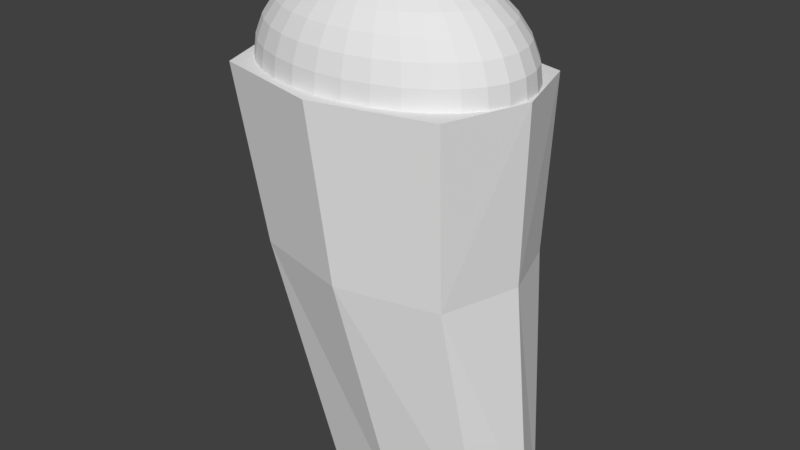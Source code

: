 # Source: 14_legR_1.blend  (saved by Blender 2.79.0; exported with 4.5.12 LTS)
import bpy
from mathutils import Matrix  # noqa: F401  (used for matrix-valued properties, if any)

bpy.ops.wm.read_factory_settings(use_empty=True)
scene = bpy.context.scene
scene.name = 'Scene'

# ---- collections
col_collection_1 = bpy.data.collections.new('Collection 1'); scene.collection.children.link(col_collection_1)

# ---- world
world_world = bpy.data.worlds.new('World'); scene.world = world_world
world_world.color = (0.05088, 0.05088, 0.05088)
world_world.use_sun_shadow = False
world_world.sun_shadow_jitter_overblur = 0.0
world_world.cycles.sampling_method = 'MANUAL'

# ---- meshes
me_003 = bpy.data.meshes.new('球.003')
me_003.from_pydata([(4.768e-07, 0.9994, 0.006148), (4.768e-07, 0.9808, 0.1951), (0.1913, 0.9619, 0.1951), (0.195, 0.9802, 0.006148), (-0.195, 0.9802, 0.006148), (-0.1913, 0.9619, 0.1951), (4.768e-07, 0.9239, 0.3827), (0.1802, 0.9061, 0.3827), (0.3753, 0.9061, 0.1951), (0.3825, 0.9233, 0.006148), (-0.3825, 0.9233, 0.006148), (-0.3753, 0.9061, 0.1951), (-0.1802, 0.9061, 0.3827), (4.768e-07, 0.8315, 0.5556), (0.1622, 0.8155, 0.5556), (0.3536, 0.8536, 0.3827), (0.5449, 0.8155, 0.1951), (0.5552, 0.831, 0.006148), (-0.5552, 0.831, 0.006148), (-0.5449, 0.8155, 0.1951), (-0.3536, 0.8536, 0.3827), (-0.1622, 0.8155, 0.5556), (4.768e-07, 0.7071, 0.7071), (0.1379, 0.6935, 0.7071), (0.3182, 0.7682, 0.5556), (0.5133, 0.7682, 0.3827), (0.6935, 0.6935, 0.1951), (0.7067, 0.7067, 0.006148), (-0.7067, 0.7067, 0.006148), (-0.6935, 0.6935, 0.1951), (-0.5133, 0.7682, 0.3827), (-0.3182, 0.7682, 0.5556), (-0.1379, 0.6935, 0.7071), (4.768e-07, 0.5556, 0.8315), (0.1084, 0.5449, 0.8315), (0.2706, 0.6533, 0.7071), (0.4619, 0.6913, 0.5556), (0.6533, 0.6533, 0.3827), (0.8155, 0.5449, 0.1951), (0.831, 0.5552, 0.006148), (-0.831, 0.5552, 0.006148), (-0.8155, 0.5449, 0.1951), (-0.6533, 0.6533, 0.3827), (-0.4619, 0.6913, 0.5556), (-0.2706, 0.6533, 0.7071), (-0.1084, 0.5449, 0.8315), (4.768e-07, 0.3827, 0.9239), (0.07466, 0.3753, 0.9239), (0.2126, 0.5133, 0.8315), (0.3928, 0.5879, 0.7071), (0.5879, 0.5879, 0.5556), (0.7682, 0.5133, 0.3827), (0.9061, 0.3753, 0.1951), (0.9233, 0.3825, 0.006148), (-0.9233, 0.3825, 0.006148), (-0.9061, 0.3753, 0.1951), (-0.7682, 0.5133, 0.3827), (-0.5879, 0.5879, 0.5556), (-0.3928, 0.5879, 0.7071), (-0.2126, 0.5133, 0.8315), (-0.07466, 0.3753, 0.9239), (4.768e-07, 0.1951, 0.9808), (0.03806, 0.1913, 0.9808), (0.1464, 0.3536, 0.9239), (0.3087, 0.4619, 0.8315), (0.5, 0.5, 0.7071), (0.6913, 0.4619, 0.5556), (0.8536, 0.3536, 0.3827), (0.9619, 0.1913, 0.1951), (0.9802, 0.195, 0.006148), (-0.9802, 0.195, 0.006148), (-0.9619, 0.1913, 0.1951), (-0.8536, 0.3536, 0.3827), (-0.6913, 0.4619, 0.5556), (-0.5, 0.5, 0.7071), (-0.3087, 0.4619, 0.8315), (-0.1464, 0.3536, 0.9239), (-0.03806, 0.1913, 0.9808), (0.0, -4.768e-07, 1.0), (0.07466, 0.1802, 0.9808), (0.2126, 0.3182, 0.9239), (0.3928, 0.3928, 0.8315), (0.5879, 0.3928, 0.7071), (0.7682, 0.3182, 0.5556), (0.9061, 0.1802, 0.3827), (0.9808, -4.768e-07, 0.1951), (0.9994, -4.768e-07, 0.006148), (-0.9994, 0.0, 0.006148), (-0.9808, 0.0, 0.1951), (-0.9061, 0.1802, 0.3827), (-0.7682, 0.3182, 0.5556), (-0.5879, 0.3928, 0.7071), (-0.3928, 0.3928, 0.8315), (-0.2126, 0.3182, 0.9239), (-0.07466, 0.1802, 0.9808), (0.1084, 0.1622, 0.9808), (0.2706, 0.2706, 0.9239), (0.4619, 0.3087, 0.8315), (0.6533, 0.2706, 0.7071), (0.8155, 0.1622, 0.5556), (0.9239, -4.768e-07, 0.3827), (0.9619, -0.1913, 0.1951), (0.9802, -0.195, 0.006148), (-0.9802, -0.195, 0.006148), (-0.9619, -0.1913, 0.1951), (-0.9239, 0.0, 0.3827), (-0.8155, 0.1622, 0.5556), (-0.6533, 0.2706, 0.7071), (-0.4619, 0.3087, 0.8315), (-0.2706, 0.2706, 0.9239), (-0.1084, 0.1622, 0.9808), (0.138, 0.1379, 0.9808), (0.3182, 0.2126, 0.9239), (0.5133, 0.2126, 0.8315), (0.6935, 0.1379, 0.7071), (0.8315, -4.768e-07, 0.5556), (0.9061, -0.1802, 0.3827), (0.9061, -0.3753, 0.1951), (0.9233, -0.3825, 0.006148), (-0.9233, -0.3825, 0.006148), (-0.9061, -0.3753, 0.1951), (-0.9061, -0.1802, 0.3827), (-0.8315, 0.0, 0.5556), (-0.6935, 0.1379, 0.7071), (-0.5133, 0.2126, 0.8315), (-0.3182, 0.2126, 0.9239), (-0.1379, 0.1379, 0.9808), (0.1622, 0.1084, 0.9808), (0.3536, 0.1464, 0.9239), (0.5449, 0.1084, 0.8315), (0.7071, -4.768e-07, 0.7071), (0.8155, -0.1622, 0.5556), (0.8536, -0.3536, 0.3827), (0.8155, -0.5449, 0.1951), (0.831, -0.5552, 0.006148), (-0.831, -0.5552, 0.006148), (-0.8155, -0.5449, 0.1951), (-0.8536, -0.3536, 0.3827), (-0.8155, -0.1622, 0.5556), (-0.7071, 0.0, 0.7071), (-0.5449, 0.1084, 0.8315), (-0.3536, 0.1464, 0.9239), (-0.1622, 0.1084, 0.9808), (0.1802, 0.07466, 0.9808), (0.3753, 0.07466, 0.9239), (0.5556, -4.768e-07, 0.8315), (0.6935, -0.1379, 0.7071), (0.7682, -0.3182, 0.5556), (0.7682, -0.5133, 0.3827), (0.6935, -0.6935, 0.1951), (0.7067, -0.7067, 0.006148), (-0.7067, -0.7067, 0.006148), (-0.6935, -0.6935, 0.1951), (-0.7682, -0.5133, 0.3827), (-0.7682, -0.3182, 0.5556), (-0.6935, -0.1379, 0.7071), (-0.5556, 0.0, 0.8315), (-0.3753, 0.07466, 0.9239), (-0.1802, 0.07466, 0.9808), (0.1913, 0.03806, 0.9808), (0.3827, -4.768e-07, 0.9239), (0.5449, -0.1084, 0.8315), (0.6533, -0.2706, 0.7071), (0.6913, -0.4619, 0.5556), (0.6533, -0.6533, 0.3827), (0.5449, -0.8155, 0.1951), (0.5552, -0.831, 0.006148), (-0.5552, -0.831, 0.006148), (-0.5449, -0.8155, 0.1951), (-0.6533, -0.6533, 0.3827), (-0.6913, -0.4619, 0.5556), (-0.6533, -0.2706, 0.7071), (-0.5449, -0.1084, 0.8315), (-0.3827, 0.0, 0.9239), (-0.1913, 0.03806, 0.9808), (0.1951, -4.768e-07, 0.9808), (0.3753, -0.07466, 0.9239), (0.5133, -0.2126, 0.8315), (0.5879, -0.3928, 0.7071), (0.5879, -0.5879, 0.5556), (0.5133, -0.7682, 0.3827), (0.3753, -0.9061, 0.1951), (0.3825, -0.9233, 0.006148), (-0.3825, -0.9233, 0.006148), (-0.3753, -0.9061, 0.1951), (-0.5133, -0.7682, 0.3827), (-0.5879, -0.5879, 0.5556), (-0.5879, -0.3928, 0.7071), (-0.5133, -0.2126, 0.8315), (-0.3753, -0.07466, 0.9239), (-0.1951, -4.768e-07, 0.9808), (0.1913, -0.03806, 0.9808), (0.3536, -0.1464, 0.9239), (0.4619, -0.3087, 0.8315), (0.5, -0.5, 0.7071), (0.4619, -0.6913, 0.5556), (0.3536, -0.8536, 0.3827), (0.1913, -0.9619, 0.1951), (0.195, -0.9802, 0.006148), (-0.195, -0.9802, 0.006148), (-0.1913, -0.9619, 0.1951), (-0.3536, -0.8536, 0.3827), (-0.4619, -0.6913, 0.5556), (-0.5, -0.5, 0.7071), (-0.4619, -0.3087, 0.8315), (-0.3536, -0.1464, 0.9239), (-0.1913, -0.03806, 0.9808), (0.1802, -0.07466, 0.9808), (0.3182, -0.2126, 0.9239), (0.3928, -0.3928, 0.8315), (0.3928, -0.5879, 0.7071), (0.3182, -0.7682, 0.5556), (0.1802, -0.9061, 0.3827), (4.768e-07, -0.9808, 0.1951), (4.768e-07, -0.9994, 0.006148), (-0.1802, -0.9061, 0.3827), (-0.3182, -0.7682, 0.5556), (-0.3928, -0.5879, 0.7071), (-0.3928, -0.3928, 0.8315), (-0.3182, -0.2126, 0.9239), (-0.1802, -0.07466, 0.9808), (0.1622, -0.1084, 0.9808), (0.2706, -0.2706, 0.9239), (0.3087, -0.4619, 0.8315), (0.2706, -0.6533, 0.7071), (0.1622, -0.8155, 0.5556), (4.768e-07, -0.9239, 0.3827), (-0.1622, -0.8155, 0.5556), (-0.2706, -0.6533, 0.7071), (-0.3087, -0.4619, 0.8315), (-0.2706, -0.2706, 0.9239), (-0.1622, -0.1084, 0.9808), (0.138, -0.138, 0.9808), (0.2126, -0.3182, 0.9239), (0.2126, -0.5133, 0.8315), (0.1379, -0.6935, 0.7071), (4.768e-07, -0.8315, 0.5556), (-0.1379, -0.6935, 0.7071), (-0.2126, -0.5133, 0.8315), (-0.2126, -0.3182, 0.9239), (-0.1379, -0.1379, 0.9808), (0.1084, -0.1622, 0.9808), (0.1464, -0.3536, 0.9239), (0.1084, -0.5449, 0.8315), (4.768e-07, -0.7071, 0.7071), (-0.1084, -0.5449, 0.8315), (-0.1464, -0.3536, 0.9239), (-0.1084, -0.1622, 0.9808), (0.07466, -0.1802, 0.9808), (0.07466, -0.3753, 0.9239), (4.768e-07, -0.5556, 0.8315), (-0.07466, -0.3753, 0.9239), (-0.07466, -0.1802, 0.9808), (0.03806, -0.1913, 0.9808), (4.768e-07, -0.3827, 0.9239), (-0.03806, -0.1913, 0.9808), (4.768e-07, -0.1951, 0.9808), (-0.2351, -0.5266, -4.058), (-0.8295, -0.8575, 0.006148), (-0.2327, 0.4111, -4.058), (-0.8371, 0.7898, 0.006148), (1.039, -0.5241, -4.058), (0.8362, -0.8428, 0.006148), (1.053, 0.3857, -4.058), (0.8622, 0.782, 0.006148), (1.031, 5.562e-06, 0.006148), (1.176, -0.01686, -4.058), (-1.048, 5.885e-06, 0.006148), (-0.3749, -0.01686, -4.058), (2.384e-06, -1.134, 0.006148), (0.3941, -0.6744, -4.058), (2.384e-06, 1.092, 0.006148), (0.3812, 0.5624, -4.058), (-0.7753, -0.001738, -1.711), (0.1184, -1.029, -1.711), (0.8459, 0.6753, -1.711), (-0.6042, 0.6908, -1.711), (0.8403, -0.7933, -1.711), (0.1184, 0.9458, -1.711), (-0.6106, -0.7823, -1.711), (1.008, -0.001738, -1.711)], [], [(0, 1, 2, 3), (4, 5, 1, 0), (1, 6, 7, 2), (3, 2, 8, 9), (10, 11, 5, 4), (5, 12, 6, 1), (6, 13, 14, 7), (2, 7, 15, 8), (9, 8, 16, 17), (18, 19, 11, 10), (11, 20, 12, 5), (12, 21, 13, 6), (13, 22, 23, 14), (7, 14, 24, 15), (8, 15, 25, 16), (17, 16, 26, 27), (28, 29, 19, 18), (19, 30, 20, 11), (20, 31, 21, 12), (21, 32, 22, 13), (22, 33, 34, 23), (14, 23, 35, 24), (15, 24, 36, 25), (16, 25, 37, 26), (27, 26, 38, 39), (40, 41, 29, 28), (29, 42, 30, 19), (30, 43, 31, 20), (31, 44, 32, 21), (32, 45, 33, 22), (33, 46, 47, 34), (23, 34, 48, 35), (24, 35, 49, 36), (25, 36, 50, 37), (26, 37, 51, 38), (39, 38, 52, 53), (54, 55, 41, 40), (41, 56, 42, 29), (42, 57, 43, 30), (43, 58, 44, 31), (44, 59, 45, 32), (45, 60, 46, 33), (46, 61, 62, 47), (34, 47, 63, 48), (35, 48, 64, 49), (36, 49, 65, 50), (37, 50, 66, 51), (38, 51, 67, 52), (53, 52, 68, 69), (70, 71, 55, 54), (55, 72, 56, 41), (56, 73, 57, 42), (57, 74, 58, 43), (58, 75, 59, 44), (59, 76, 60, 45), (60, 77, 61, 46), (61, 78, 62), (47, 62, 79, 63), (48, 63, 80, 64), (49, 64, 81, 65), (50, 65, 82, 66), (51, 66, 83, 67), (52, 67, 84, 68), (69, 68, 85, 86), (87, 88, 71, 70), (71, 89, 72, 55), (72, 90, 73, 56), (73, 91, 74, 57), (74, 92, 75, 58), (75, 93, 76, 59), (76, 94, 77, 60), (77, 78, 61), (62, 78, 79), (63, 79, 95, 80), (64, 80, 96, 81), (65, 81, 97, 82), (66, 82, 98, 83), (67, 83, 99, 84), (68, 84, 100, 85), (86, 85, 101, 102), (103, 104, 88, 87), (88, 105, 89, 71), (89, 106, 90, 72), (90, 107, 91, 73), (91, 108, 92, 74), (92, 109, 93, 75), (93, 110, 94, 76), (94, 78, 77), (79, 78, 95), (80, 95, 111, 96), (81, 96, 112, 97), (82, 97, 113, 98), (83, 98, 114, 99), (84, 99, 115, 100), (85, 100, 116, 101), (102, 101, 117, 118), (119, 120, 104, 103), (104, 121, 105, 88), (105, 122, 106, 89), (106, 123, 107, 90), (107, 124, 108, 91), (108, 125, 109, 92), (109, 126, 110, 93), (110, 78, 94), (95, 78, 111), (96, 111, 127, 112), (97, 112, 128, 113), (98, 113, 129, 114), (99, 114, 130, 115), (100, 115, 131, 116), (101, 116, 132, 117), (118, 117, 133, 134), (135, 136, 120, 119), (120, 137, 121, 104), (121, 138, 122, 105), (122, 139, 123, 106), (123, 140, 124, 107), (124, 141, 125, 108), (125, 142, 126, 109), (126, 78, 110), (111, 78, 127), (112, 127, 143, 128), (113, 128, 144, 129), (114, 129, 145, 130), (115, 130, 146, 131), (116, 131, 147, 132), (117, 132, 148, 133), (134, 133, 149, 150), (151, 152, 136, 135), (136, 153, 137, 120), (137, 154, 138, 121), (138, 155, 139, 122), (139, 156, 140, 123), (140, 157, 141, 124), (141, 158, 142, 125), (142, 78, 126), (127, 78, 143), (128, 143, 159, 144), (129, 144, 160, 145), (130, 145, 161, 146), (131, 146, 162, 147), (132, 147, 163, 148), (133, 148, 164, 149), (150, 149, 165, 166), (167, 168, 152, 151), (152, 169, 153, 136), (153, 170, 154, 137), (154, 171, 155, 138), (155, 172, 156, 139), (156, 173, 157, 140), (157, 174, 158, 141), (158, 78, 142), (143, 78, 159), (144, 159, 175, 160), (145, 160, 176, 161), (146, 161, 177, 162), (147, 162, 178, 163), (148, 163, 179, 164), (149, 164, 180, 165), (166, 165, 181, 182), (183, 184, 168, 167), (168, 185, 169, 152), (169, 186, 170, 153), (170, 187, 171, 154), (171, 188, 172, 155), (172, 189, 173, 156), (173, 190, 174, 157), (174, 78, 158), (159, 78, 175), (160, 175, 191, 176), (161, 176, 192, 177), (162, 177, 193, 178), (163, 178, 194, 179), (164, 179, 195, 180), (165, 180, 196, 181), (182, 181, 197, 198), (199, 200, 184, 183), (184, 201, 185, 168), (185, 202, 186, 169), (186, 203, 187, 170), (187, 204, 188, 171), (188, 205, 189, 172), (189, 206, 190, 173), (190, 78, 174), (175, 78, 191), (176, 191, 207, 192), (177, 192, 208, 193), (178, 193, 209, 194), (179, 194, 210, 195), (180, 195, 211, 196), (181, 196, 212, 197), (198, 197, 213, 214), (214, 213, 200, 199), (200, 215, 201, 184), (201, 216, 202, 185), (202, 217, 203, 186), (203, 218, 204, 187), (204, 219, 205, 188), (205, 220, 206, 189), (206, 78, 190), (191, 78, 207), (192, 207, 221, 208), (193, 208, 222, 209), (194, 209, 223, 210), (195, 210, 224, 211), (196, 211, 225, 212), (197, 212, 226, 213), (213, 226, 215, 200), (215, 227, 216, 201), (216, 228, 217, 202), (217, 229, 218, 203), (218, 230, 219, 204), (219, 231, 220, 205), (220, 78, 206), (207, 78, 221), (208, 221, 232, 222), (209, 222, 233, 223), (210, 223, 234, 224), (211, 224, 235, 225), (212, 225, 236, 226), (226, 236, 227, 215), (227, 237, 228, 216), (228, 238, 229, 217), (229, 239, 230, 218), (230, 240, 231, 219), (231, 78, 220), (221, 78, 232), (222, 232, 241, 233), (223, 233, 242, 234), (224, 234, 243, 235), (225, 235, 244, 236), (236, 244, 237, 227), (237, 245, 238, 228), (238, 246, 239, 229), (239, 247, 240, 230), (240, 78, 231), (232, 78, 241), (233, 241, 248, 242), (234, 242, 249, 243), (235, 243, 250, 244), (244, 250, 245, 237), (245, 251, 246, 238), (246, 252, 247, 239), (247, 78, 240), (241, 78, 248), (242, 248, 253, 249), (243, 249, 254, 250), (250, 254, 251, 245), (251, 255, 252, 246), (252, 78, 247), (248, 78, 253), (249, 253, 256, 254), (254, 256, 255, 251), (255, 78, 252), (253, 78, 256), (256, 78, 255), (103, 87, 70, 54, 40, 28, 18, 10, 4, 0, 3, 9, 17, 27, 39, 53, 69, 86, 102, 118, 134, 150, 166, 182, 198, 214, 199, 183, 167, 151, 135, 119), (257, 279, 273, 268), (259, 276, 278, 272), (263, 275, 280, 266), (261, 277, 274, 270), (259, 272, 263, 266, 261, 270, 257, 268), (264, 271, 260, 267, 258, 269, 262, 265), (266, 280, 277, 261), (268, 273, 276, 259), (270, 274, 279, 257), (272, 278, 275, 263), (273, 279, 258, 267), (276, 273, 267, 260), (278, 276, 260, 271), (279, 274, 269, 258), (280, 275, 264, 265), (275, 278, 271, 264), (277, 280, 265, 262), (274, 277, 262, 269)])
_uv = me_003.uv_layers.new(name='UVMap')
_uv.uv.foreach_set('vector', [0.1221, 0.01751, 0.1256, 0.03397, 0.1103, 0.03853, 0.1043, 0.02266, 0.1403, 0.01499, 0.1414, 0.03166, 0.1256, 0.03397, 0.1221, 0.01751, 0.1256, 0.03397, 0.129, 0.04899, 0.1159, 0.05302, 0.1103, 0.03853, 0.1043, 0.02266, 0.1103, 0.03853, 0.09579, 0.04543, 0.08736, 0.03052, 0.1585, 0.01507, 0.1573, 0.03164, 0.1414, 0.03166, 0.1403, 0.01499, 0.1414, 0.03166, 0.1426, 0.04707, 0.129, 0.04899, 0.1256, 0.03397, 0.129, 0.04899, 0.1321, 0.06295, 0.1211, 0.06633, 0.1159, 0.05302, 0.1103, 0.03853, 0.1159, 0.05302, 0.1036, 0.05898, 0.09579, 0.04543, 0.08736, 0.03052, 0.09579, 0.04543, 0.08239, 0.05458, 0.07162, 0.04105, 0.1763, 0.01764, 0.173, 0.0338, 0.1573, 0.03164, 0.1585, 0.01507, 0.1573, 0.03164, 0.1563, 0.04712, 0.1426, 0.04707, 0.1414, 0.03166, 0.1426, 0.04707, 0.1435, 0.06143, 0.1321, 0.06295, 0.129, 0.04899, 0.1321, 0.06295, 0.135, 0.07622, 0.126, 0.07886, 0.1211, 0.06633, 0.1159, 0.05302, 0.1211, 0.06633, 0.1107, 0.07134, 0.1036, 0.05898, 0.09579, 0.04543, 0.1036, 0.05898, 0.09226, 0.06683, 0.08239, 0.05458, 0.07162, 0.04105, 0.08239, 0.05458, 0.07054, 0.06585, 0.05761, 0.0541, 0.1936, 0.02246, 0.1884, 0.03794, 0.173, 0.0338, 0.1763, 0.01764, 0.173, 0.0338, 0.1699, 0.04909, 0.1563, 0.04712, 0.1573, 0.03164, 0.1563, 0.04712, 0.1551, 0.0615, 0.1435, 0.06143, 0.1426, 0.04707, 0.1435, 0.06143, 0.1443, 0.07504, 0.135, 0.07622, 0.1321, 0.06295, 0.135, 0.07622, 0.1376, 0.08915, 0.1306, 0.09113, 0.126, 0.07886, 0.1211, 0.06633, 0.126, 0.07886, 0.1176, 0.08294, 0.1107, 0.07134, 0.1036, 0.05898, 0.1107, 0.07134, 0.1014, 0.07794, 0.09226, 0.06683, 0.08239, 0.05458, 0.09226, 0.06683, 0.08235, 0.07643, 0.07054, 0.06585, 0.05761, 0.0541, 0.07054, 0.06585, 0.0606, 0.07898, 0.04577, 0.0694, 0.2102, 0.02903, 0.2031, 0.04412, 0.1884, 0.03794, 0.1936, 0.02246, 0.1884, 0.03794, 0.1832, 0.0529, 0.1699, 0.04909, 0.173, 0.0338, 0.1699, 0.04909, 0.1667, 0.06329, 0.1551, 0.0615, 0.1563, 0.04712, 0.1551, 0.0615, 0.1539, 0.07524, 0.1443, 0.07504, 0.1435, 0.06143, 0.1443, 0.07504, 0.1449, 0.08835, 0.1376, 0.08915, 0.135, 0.07622, 0.1376, 0.08915, 0.14, 0.1022, 0.1351, 0.1035, 0.1306, 0.09113, 0.126, 0.07886, 0.1306, 0.09113, 0.1241, 0.09421, 0.1176, 0.08294, 0.1107, 0.07134, 0.1176, 0.08294, 0.1099, 0.08824, 0.1014, 0.07794, 0.09226, 0.06683, 0.1014, 0.07794, 0.09309, 0.08587, 0.08235, 0.07643, 0.07054, 0.06585, 0.08235, 0.07643, 0.07406, 0.08754, 0.0606, 0.07898, 0.04577, 0.0694, 0.0606, 0.07898, 0.0529, 0.0937, 0.03646, 0.08664, 0.2257, 0.03761, 0.2172, 0.05174, 0.2031, 0.04412, 0.2102, 0.02903, 0.2031, 0.04412, 0.1962, 0.05835, 0.1832, 0.0529, 0.1884, 0.03794, 0.1832, 0.0529, 0.1782, 0.06673, 0.1667, 0.06329, 0.1699, 0.04909, 0.1667, 0.06329, 0.1635, 0.07691, 0.1539, 0.07524, 0.1551, 0.0615, 0.1539, 0.07524, 0.1524, 0.0887, 0.1449, 0.08835, 0.1443, 0.07504, 0.1449, 0.08835, 0.1452, 0.1018, 0.14, 0.1022, 0.1376, 0.08915, 0.14, 0.1022, 0.1421, 0.1158, 0.1394, 0.1164, 0.1351, 0.1035, 0.1306, 0.09113, 0.1351, 0.1035, 0.1305, 0.1055, 0.1241, 0.09421, 0.1176, 0.08294, 0.1241, 0.09421, 0.1181, 0.09829, 0.1099, 0.08824, 0.1014, 0.07794, 0.1099, 0.08824, 0.1032, 0.09475, 0.09309, 0.08587, 0.08235, 0.07643, 0.09309, 0.08587, 0.08626, 0.09518, 0.07406, 0.08754, 0.0606, 0.07898, 0.07406, 0.08754, 0.06769, 0.09994, 0.0529, 0.0937, 0.03646, 0.08664, 0.0529, 0.0937, 0.04783, 0.1096, 0.03007, 0.1055, 0.2403, 0.04732, 0.2308, 0.0608, 0.2172, 0.05174, 0.2257, 0.03761, 0.2172, 0.05174, 0.2088, 0.06544, 0.1962, 0.05835, 0.2031, 0.04412, 0.1962, 0.05835, 0.1893, 0.07178, 0.1782, 0.06673, 0.1832, 0.0529, 0.1782, 0.06673, 0.1729, 0.08003, 0.1635, 0.07691, 0.1667, 0.06329, 0.1635, 0.07691, 0.1598, 0.09026, 0.1524, 0.0887, 0.1539, 0.07524, 0.1524, 0.0887, 0.1504, 0.1022, 0.1452, 0.1018, 0.1449, 0.08835, 0.1452, 0.1018, 0.1448, 0.1157, 0.1421, 0.1158, 0.14, 0.1022, 0.1421, 0.1158, 0.1435, 0.1308, 0.1394, 0.1164, 0.1351, 0.1035, 0.1394, 0.1164, 0.1369, 0.1174, 0.1305, 0.1055, 0.1241, 0.09421, 0.1305, 0.1055, 0.1263, 0.1083, 0.1181, 0.09829, 0.1099, 0.08824, 0.1181, 0.09829, 0.113, 0.1033, 0.1032, 0.09475, 0.09309, 0.08587, 0.1032, 0.09475, 0.09776, 0.1023, 0.08626, 0.09518, 0.07406, 0.08754, 0.08626, 0.09518, 0.08106, 0.1055, 0.06769, 0.09994, 0.0529, 0.0937, 0.06769, 0.09994, 0.06347, 0.1133, 0.04783, 0.1096, 0.03007, 0.1055, 0.04783, 0.1096, 0.04526, 0.1262, 0.02765, 0.1252, 0.2541, 0.05767, 0.244, 0.07097, 0.2308, 0.0608, 0.2403, 0.04732, 0.2308, 0.0608, 0.2208, 0.07411, 0.2088, 0.06544, 0.2172, 0.05174, 0.2088, 0.06544, 0.2, 0.07843, 0.1893, 0.07178, 0.1962, 0.05835, 0.1893, 0.07178, 0.182, 0.08464, 0.1729, 0.08003, 0.1782, 0.06673, 0.1729, 0.08003, 0.1672, 0.09305, 0.1598, 0.09026, 0.1635, 0.07691, 0.1598, 0.09026, 0.1556, 0.1036, 0.1504, 0.1022, 0.1524, 0.0887, 0.1504, 0.1022, 0.1476, 0.1161, 0.1448, 0.1157, 0.1452, 0.1018, 0.1448, 0.1157, 0.1435, 0.1308, 0.1421, 0.1158, 0.1394, 0.1164, 0.1435, 0.1308, 0.1369, 0.1174, 0.1305, 0.1055, 0.1369, 0.1174, 0.1347, 0.1189, 0.1263, 0.1083, 0.1181, 0.09829, 0.1263, 0.1083, 0.1227, 0.1118, 0.113, 0.1033, 0.1032, 0.09475, 0.113, 0.1033, 0.1088, 0.109, 0.09776, 0.1023, 0.08626, 0.09518, 0.09776, 0.1023, 0.09352, 0.1105, 0.08106, 0.1055, 0.06769, 0.09994, 0.08106, 0.1055, 0.07762, 0.1165, 0.06347, 0.1133, 0.04783, 0.1096, 0.06347, 0.1133, 0.06153, 0.1272, 0.04526, 0.1262, 0.02765, 0.1252, 0.04526, 0.1262, 0.04572, 0.143, 0.02799, 0.1449, 0.2432, 0.2246, 0.2333, 0.2086, 0.2487, 0.1978, 0.2597, 0.2135, 0.244, 0.07097, 0.2327, 0.08425, 0.2208, 0.07411, 0.2308, 0.0608, 0.2208, 0.07411, 0.2104, 0.08666, 0.2, 0.07843, 0.2088, 0.06544, 0.2, 0.07843, 0.1908, 0.09077, 0.182, 0.08464, 0.1893, 0.07178, 0.182, 0.08464, 0.1741, 0.09706, 0.1672, 0.09305, 0.1729, 0.08003, 0.1672, 0.09305, 0.1606, 0.1058, 0.1556, 0.1036, 0.1598, 0.09026, 0.1556, 0.1036, 0.1503, 0.117, 0.1476, 0.1161, 0.1504, 0.1022, 0.1476, 0.1161, 0.1435, 0.1308, 0.1448, 0.1157, 0.1369, 0.1174, 0.1435, 0.1308, 0.1347, 0.1189, 0.1263, 0.1083, 0.1347, 0.1189, 0.1327, 0.1207, 0.1227, 0.1118, 0.113, 0.1033, 0.1227, 0.1118, 0.1197, 0.1158, 0.1088, 0.109, 0.09776, 0.1023, 0.1088, 0.109, 0.1056, 0.1154, 0.09352, 0.1105, 0.08106, 0.1055, 0.09352, 0.1105, 0.09079, 0.1195, 0.07762, 0.1165, 0.06347, 0.1133, 0.07762, 0.1165, 0.07607, 0.128, 0.06153, 0.1272, 0.04526, 0.1262, 0.06153, 0.1272, 0.06201, 0.1412, 0.04572, 0.143, 0.02799, 0.1449, 0.04572, 0.143, 0.04902, 0.1596, 0.0317, 0.1644, 0.2261, 0.2344, 0.2176, 0.2179, 0.2333, 0.2086, 0.2432, 0.2246, 0.2333, 0.2086, 0.2229, 0.1933, 0.2366, 0.1823, 0.2487, 0.1978, 0.2327, 0.08425, 0.2203, 0.0966, 0.2104, 0.08666, 0.2208, 0.07411, 0.2104, 0.08666, 0.199, 0.09836, 0.1908, 0.09077, 0.2, 0.07843, 0.1908, 0.09077, 0.1806, 0.1024, 0.1741, 0.09706, 0.182, 0.08464, 0.1741, 0.09706, 0.1652, 0.109, 0.1606, 0.1058, 0.1672, 0.09305, 0.1606, 0.1058, 0.1528, 0.1184, 0.1503, 0.117, 0.1556, 0.1036, 0.1503, 0.117, 0.1435, 0.1308, 0.1476, 0.1161, 0.1347, 0.1189, 0.1435, 0.1308, 0.1327, 0.1207, 0.1227, 0.1118, 0.1327, 0.1207, 0.1311, 0.1228, 0.1197, 0.1158, 0.1088, 0.109, 0.1197, 0.1158, 0.1175, 0.1202, 0.1056, 0.1154, 0.09352, 0.1105, 0.1056, 0.1154, 0.1035, 0.1223, 0.09079, 0.1195, 0.07762, 0.1165, 0.09079, 0.1195, 0.08959, 0.1287, 0.07607, 0.128, 0.06153, 0.1272, 0.07607, 0.128, 0.07646, 0.1397, 0.06201, 0.1412, 0.04572, 0.143, 0.06201, 0.1412, 0.06465, 0.1551, 0.04902, 0.1596, 0.0317, 0.1644, 0.04902, 0.1596, 0.05501, 0.1753, 0.03862, 0.183, 0.2081, 0.2426, 0.2015, 0.2255, 0.2176, 0.2179, 0.2261, 0.2344, 0.2176, 0.2179, 0.209, 0.2023, 0.2229, 0.1933, 0.2333, 0.2086, 0.2229, 0.1933, 0.2118, 0.179, 0.2229, 0.1684, 0.2366, 0.1823, 0.2203, 0.0966, 0.2066, 0.1076, 0.199, 0.09836, 0.2104, 0.08666, 0.199, 0.09836, 0.1865, 0.1089, 0.1806, 0.1024, 0.1908, 0.09077, 0.1806, 0.1024, 0.1694, 0.1131, 0.1652, 0.109, 0.1741, 0.09706, 0.1652, 0.109, 0.1551, 0.1203, 0.1528, 0.1184, 0.1606, 0.1058, 0.1528, 0.1184, 0.1435, 0.1308, 0.1503, 0.117, 0.1327, 0.1207, 0.1435, 0.1308, 0.1311, 0.1228, 0.1197, 0.1158, 0.1311, 0.1228, 0.1299, 0.1252, 0.1175, 0.1202, 0.1056, 0.1154, 0.1175, 0.1202, 0.1161, 0.1249, 0.1035, 0.1223, 0.09079, 0.1195, 0.1035, 0.1223, 0.1026, 0.1294, 0.08959, 0.1287, 0.07607, 0.128, 0.08959, 0.1287, 0.08995, 0.1381, 0.07646, 0.1397, 0.06201, 0.1412, 0.07646, 0.1397, 0.07877, 0.1511, 0.06465, 0.1551, 0.04902, 0.1596, 0.06465, 0.1551, 0.0696, 0.1684, 0.05501, 0.1753, 0.03862, 0.183, 0.05501, 0.1753, 0.06349, 0.19, 0.04851, 0.2003, 0.1893, 0.2486, 0.1848, 0.2309, 0.2015, 0.2255, 0.2081, 0.2426, 0.2015, 0.2255, 0.1949, 0.2093, 0.209, 0.2023, 0.2176, 0.2179, 0.209, 0.2023, 0.2002, 0.1876, 0.2118, 0.179, 0.2229, 0.1933, 0.2118, 0.179, 0.1998, 0.1661, 0.2082, 0.1561, 0.2229, 0.1684, 0.2066, 0.1076, 0.1916, 0.1168, 0.1865, 0.1089, 0.199, 0.09836, 0.1865, 0.1089, 0.173, 0.118, 0.1694, 0.1131, 0.1806, 0.1024, 0.1694, 0.1131, 0.157, 0.1226, 0.1551, 0.1203, 0.1652, 0.109, 0.1551, 0.1203, 0.1435, 0.1308, 0.1528, 0.1184, 0.1311, 0.1228, 0.1435, 0.1308, 0.1299, 0.1252, 0.1175, 0.1202, 0.1299, 0.1252, 0.1291, 0.1277, 0.1161, 0.1249, 0.1035, 0.1223, 0.1161, 0.1249, 0.1155, 0.1299, 0.1026, 0.1294, 0.08959, 0.1287, 0.1026, 0.1294, 0.1029, 0.1365, 0.08995, 0.1381, 0.07646, 0.1397, 0.08995, 0.1381, 0.09187, 0.1473, 0.07877, 0.1511, 0.06465, 0.1551, 0.07877, 0.1511, 0.08298, 0.162, 0.0696, 0.1684, 0.05501, 0.1753, 0.0696, 0.1684, 0.07688, 0.1807, 0.06349, 0.19, 0.04851, 0.2003, 0.06349, 0.19, 0.07441, 0.2031, 0.06131, 0.216, 0.1699, 0.2522, 0.1679, 0.2342, 0.1848, 0.2309, 0.1893, 0.2486, 0.1848, 0.2309, 0.1805, 0.2145, 0.1949, 0.2093, 0.2015, 0.2255, 0.1949, 0.2093, 0.1883, 0.1943, 0.2002, 0.1876, 0.209, 0.2023, 0.2002, 0.1876, 0.1907, 0.174, 0.1998, 0.1661, 0.2118, 0.179, 0.1998, 0.1661, 0.1868, 0.1545, 0.1922, 0.1462, 0.2082, 0.1561, 0.1916, 0.1168, 0.1757, 0.1238, 0.173, 0.118, 0.1865, 0.1089, 0.173, 0.118, 0.1585, 0.1253, 0.157, 0.1226, 0.1694, 0.1131, 0.157, 0.1226, 0.1435, 0.1308, 0.1551, 0.1203, 0.1299, 0.1252, 0.1435, 0.1308, 0.1291, 0.1277, 0.1161, 0.1249, 0.1291, 0.1277, 0.1288, 0.1303, 0.1155, 0.1299, 0.1026, 0.1294, 0.1155, 0.1299, 0.1157, 0.1348, 0.1029, 0.1365, 0.08995, 0.1381, 0.1029, 0.1365, 0.1044, 0.1435, 0.09187, 0.1473, 0.07877, 0.1511, 0.09187, 0.1473, 0.09532, 0.1561, 0.08298, 0.162, 0.0696, 0.1684, 0.08298, 0.162, 0.08901, 0.1721, 0.07688, 0.1807, 0.06349, 0.19, 0.07688, 0.1807, 0.08614, 0.1915, 0.07441, 0.2031, 0.06131, 0.216, 0.07441, 0.2031, 0.0872, 0.2142, 0.07685, 0.2286, 0.1502, 0.2531, 0.1507, 0.2351, 0.1679, 0.2342, 0.1699, 0.2522, 0.1679, 0.2342, 0.1657, 0.2175, 0.1805, 0.2145, 0.1848, 0.2309, 0.1805, 0.2145, 0.1761, 0.1991, 0.1883, 0.1943, 0.1949, 0.2093, 0.1883, 0.1943, 0.1812, 0.1801, 0.1907, 0.174, 0.2002, 0.1876, 0.1907, 0.174, 0.1805, 0.1613, 0.1868, 0.1545, 0.1998, 0.1661, 0.1868, 0.1545, 0.1729, 0.1448, 0.1758, 0.1389, 0.1922, 0.1462, 0.1757, 0.1238, 0.1595, 0.1283, 0.1585, 0.1253, 0.173, 0.118, 0.1585, 0.1253, 0.1435, 0.1308, 0.157, 0.1226, 0.1291, 0.1277, 0.1435, 0.1308, 0.1288, 0.1303, 0.1155, 0.1299, 0.1288, 0.1303, 0.1289, 0.133, 0.1157, 0.1348, 0.1029, 0.1365, 0.1157, 0.1348, 0.1168, 0.1397, 0.1044, 0.1435, 0.09187, 0.1473, 0.1044, 0.1435, 0.1071, 0.1502, 0.09532, 0.1561, 0.08298, 0.162, 0.09532, 0.1561, 0.1002, 0.1642, 0.08901, 0.1721, 0.07688, 0.1807, 0.08901, 0.1721, 0.09657, 0.1812, 0.08614, 0.1915, 0.07441, 0.2031, 0.08614, 0.1915, 0.09686, 0.2009, 0.0872, 0.2142, 0.07685, 0.2286, 0.0872, 0.2142, 0.1017, 0.2229, 0.0935, 0.2388, 0.1306, 0.2512, 0.1337, 0.2335, 0.1507, 0.2351, 0.1502, 0.2531, 0.1507, 0.2351, 0.151, 0.2184, 0.1657, 0.2175, 0.1679, 0.2342, 0.1657, 0.2175, 0.1636, 0.202, 0.1761, 0.1991, 0.1805, 0.2145, 0.1761, 0.1991, 0.1713, 0.1845, 0.1812, 0.1801, 0.1883, 0.1943, 0.1812, 0.1801, 0.1734, 0.1666, 0.1805, 0.1613, 0.1907, 0.174, 0.1805, 0.1613, 0.1691, 0.1498, 0.1729, 0.1448, 0.1868, 0.1545, 0.1729, 0.1448, 0.1584, 0.137, 0.1595, 0.1339, 0.1758, 0.1389, 0.1595, 0.1283, 0.1435, 0.1308, 0.1585, 0.1253, 0.1288, 0.1303, 0.1435, 0.1308, 0.1289, 0.133, 0.1157, 0.1348, 0.1289, 0.133, 0.1295, 0.1356, 0.1168, 0.1397, 0.1044, 0.1435, 0.1168, 0.1397, 0.1187, 0.1443, 0.1071, 0.1502, 0.09532, 0.1561, 0.1071, 0.1502, 0.1109, 0.1564, 0.1002, 0.1642, 0.08901, 0.1721, 0.1002, 0.1642, 0.1064, 0.1714, 0.09657, 0.1812, 0.08614, 0.1915, 0.09657, 0.1812, 0.1056, 0.1889, 0.09686, 0.2009, 0.0872, 0.2142, 0.09686, 0.2009, 0.109, 0.2084, 0.1017, 0.2229, 0.0935, 0.2388, 0.1017, 0.2229, 0.1173, 0.2295, 0.1116, 0.2464, 0.1116, 0.2464, 0.1173, 0.2295, 0.1337, 0.2335, 0.1306, 0.2512, 0.1337, 0.2335, 0.1364, 0.2173, 0.151, 0.2184, 0.1507, 0.2351, 0.151, 0.2184, 0.1512, 0.203, 0.1636, 0.202, 0.1657, 0.2175, 0.1636, 0.202, 0.1611, 0.1874, 0.1713, 0.1845, 0.1761, 0.1991, 0.1713, 0.1845, 0.1659, 0.1705, 0.1734, 0.1666, 0.1812, 0.1801, 0.1734, 0.1666, 0.1646, 0.1539, 0.1691, 0.1498, 0.1805, 0.1613, 0.1691, 0.1498, 0.1568, 0.1396, 0.1584, 0.137, 0.1729, 0.1448, 0.1584, 0.137, 0.1435, 0.1308, 0.1595, 0.1339, 0.1289, 0.133, 0.1435, 0.1308, 0.1295, 0.1356, 0.1168, 0.1397, 0.1295, 0.1356, 0.1306, 0.138, 0.1187, 0.1443, 0.1071, 0.1502, 0.1187, 0.1443, 0.1214, 0.1486, 0.1109, 0.1564, 0.1002, 0.1642, 0.1109, 0.1564, 0.1157, 0.1619, 0.1064, 0.1714, 0.09657, 0.1812, 0.1064, 0.1714, 0.1137, 0.1776, 0.1056, 0.1889, 0.09686, 0.2009, 0.1056, 0.1889, 0.1159, 0.1951, 0.109, 0.2084, 0.1017, 0.2229, 0.109, 0.2084, 0.1224, 0.2138, 0.1173, 0.2295, 0.1173, 0.2295, 0.1224, 0.2138, 0.1364, 0.2173, 0.1337, 0.2335, 0.1364, 0.2173, 0.1389, 0.2022, 0.1512, 0.203, 0.151, 0.2184, 0.1512, 0.203, 0.1509, 0.1884, 0.1611, 0.1874, 0.1636, 0.202, 0.1611, 0.1874, 0.1581, 0.1731, 0.1659, 0.1705, 0.1713, 0.1845, 0.1659, 0.1705, 0.1597, 0.1569, 0.1646, 0.1539, 0.1734, 0.1666, 0.1646, 0.1539, 0.1547, 0.1419, 0.1568, 0.1396, 0.1691, 0.1498, 0.1568, 0.1396, 0.1435, 0.1308, 0.1584, 0.137, 0.1295, 0.1356, 0.1435, 0.1308, 0.1306, 0.138, 0.1187, 0.1443, 0.1306, 0.138, 0.1321, 0.1402, 0.1214, 0.1486, 0.1109, 0.1564, 0.1214, 0.1486, 0.1248, 0.1523, 0.1157, 0.1619, 0.1064, 0.1714, 0.1157, 0.1619, 0.1214, 0.1665, 0.1137, 0.1776, 0.1056, 0.1889, 0.1137, 0.1776, 0.1221, 0.1824, 0.1159, 0.1951, 0.109, 0.2084, 0.1159, 0.1951, 0.127, 0.1995, 0.1224, 0.2138, 0.1224, 0.2138, 0.127, 0.1995, 0.1389, 0.2022, 0.1364, 0.2173, 0.1389, 0.2022, 0.1409, 0.188, 0.1509, 0.1884, 0.1512, 0.203, 0.1509, 0.1884, 0.1503, 0.1742, 0.1581, 0.1731, 0.1611, 0.1874, 0.1581, 0.1731, 0.1544, 0.159, 0.1597, 0.1569, 0.1659, 0.1705, 0.1597, 0.1569, 0.1523, 0.1437, 0.1547, 0.1419, 0.1646, 0.1539, 0.1547, 0.1419, 0.1435, 0.1308, 0.1568, 0.1396, 0.1306, 0.138, 0.1435, 0.1308, 0.1321, 0.1402, 0.1214, 0.1486, 0.1321, 0.1402, 0.1339, 0.1422, 0.1248, 0.1523, 0.1157, 0.1619, 0.1248, 0.1523, 0.1288, 0.1555, 0.1214, 0.1665, 0.1137, 0.1776, 0.1214, 0.1665, 0.1279, 0.1702, 0.1221, 0.1824, 0.1159, 0.1951, 0.1221, 0.1824, 0.1312, 0.186, 0.127, 0.1995, 0.127, 0.1995, 0.1312, 0.186, 0.1409, 0.188, 0.1389, 0.2022, 0.1409, 0.188, 0.1425, 0.1741, 0.1503, 0.1742, 0.1509, 0.1884, 0.1503, 0.1742, 0.149, 0.1601, 0.1544, 0.159, 0.1581, 0.1731, 0.1544, 0.159, 0.1497, 0.145, 0.1523, 0.1437, 0.1597, 0.1569, 0.1523, 0.1437, 0.1435, 0.1308, 0.1547, 0.1419, 0.1321, 0.1402, 0.1435, 0.1308, 0.1339, 0.1422, 0.1248, 0.1523, 0.1339, 0.1422, 0.1361, 0.1438, 0.1288, 0.1555, 0.1214, 0.1665, 0.1288, 0.1555, 0.1334, 0.1579, 0.1279, 0.1702, 0.1221, 0.1824, 0.1279, 0.1702, 0.135, 0.1728, 0.1312, 0.186, 0.1312, 0.186, 0.135, 0.1728, 0.1425, 0.1741, 0.1409, 0.188, 0.1425, 0.1741, 0.1436, 0.1603, 0.149, 0.1601, 0.1503, 0.1742, 0.149, 0.1601, 0.1469, 0.1458, 0.1497, 0.145, 0.1544, 0.159, 0.1497, 0.145, 0.1435, 0.1308, 0.1523, 0.1437, 0.1339, 0.1422, 0.1435, 0.1308, 0.1361, 0.1438, 0.1288, 0.1555, 0.1361, 0.1438, 0.1386, 0.145, 0.1334, 0.1579, 0.1279, 0.1702, 0.1334, 0.1579, 0.1384, 0.1595, 0.135, 0.1728, 0.135, 0.1728, 0.1384, 0.1595, 0.1436, 0.1603, 0.1425, 0.1741, 0.1436, 0.1603, 0.144, 0.146, 0.1469, 0.1458, 0.149, 0.1601, 0.1469, 0.1458, 0.1435, 0.1308, 0.1497, 0.145, 0.1361, 0.1438, 0.1435, 0.1308, 0.1386, 0.145, 0.1334, 0.1579, 0.1386, 0.145, 0.1412, 0.1458, 0.1384, 0.1595, 0.1384, 0.1595, 0.1412, 0.1458, 0.144, 0.146, 0.1436, 0.1603, 0.144, 0.146, 0.1435, 0.1308, 0.1469, 0.1458, 0.1386, 0.145, 0.1435, 0.1308, 0.1412, 0.1458, 0.1412, 0.1458, 0.1435, 0.1308, 0.144, 0.146, 0.2792, 0.08452, 0.2883, 0.08635, 0.297, 0.08994, 0.3048, 0.09514, 0.3114, 0.1018, 0.3166, 0.1096, 0.3202, 0.1182, 0.322, 0.1274, 0.322, 0.1368, 0.3202, 0.146, 0.3166, 0.1546, 0.3114, 0.1624, 0.3048, 0.169, 0.297, 0.1742, 0.2883, 0.1778, 0.2792, 0.1796, 0.2698, 0.1796, 0.2606, 0.1778, 0.2519, 0.1742, 0.2441, 0.169, 0.2375, 0.1624, 0.2323, 0.1546, 0.2287, 0.146, 0.2269, 0.1368, 0.2269, 0.1274, 0.2287, 0.1182, 0.2323, 0.1096, 0.2375, 0.1018, 0.2441, 0.09514, 0.2519, 0.08994, 0.2606, 0.08635, 0.2698, 0.08452, 0.2718, 0.4586, 0.2157, 0.7478, 0.1199, 0.7247, 0.2082, 0.4422, 0.7164, 0.4544, 0.7794, 0.7433, 0.6859, 0.7535, 0.6377, 0.4618, 0.5517, 0.4631, 0.59, 0.756, 0.5032, 0.7556, 0.4996, 0.4624, 0.4346, 0.4639, 0.4026, 0.756, 0.3093, 0.7551, 0.3524, 0.4639, 0.8967, 0.103, 0.9258, 0.2079, 0.8987, 0.3243, 0.83, 0.3474, 0.7421, 0.3264, 0.7131, 0.2162, 0.7354, 0.1072, 0.8224, 0.08067, 0.5934, 0.1086, 0.6322, 0.2199, 0.5923, 0.3272, 0.4904, 0.3533, 0.3804, 0.3241, 0.3459, 0.2171, 0.3844, 0.1099, 0.493, 0.08596, 0.4996, 0.4624, 0.5032, 0.7556, 0.4026, 0.756, 0.4346, 0.4639, 0.7703, 0.4391, 0.8645, 0.7198, 0.7794, 0.7433, 0.7164, 0.4544, 0.3524, 0.4639, 0.3093, 0.7551, 0.2157, 0.7478, 0.2718, 0.4586, 0.6377, 0.4618, 0.6859, 0.7535, 0.59, 0.756, 0.5517, 0.4631, 0.1199, 0.7247, 0.2157, 0.7478, 0.1743, 0.9569, 0.06673, 0.9341, 0.7794, 0.7433, 0.8645, 0.7198, 0.9262, 0.9269, 0.8277, 0.952, 0.6859, 0.7535, 0.7794, 0.7433, 0.8277, 0.952, 0.7169, 0.965, 0.2157, 0.7478, 0.3093, 0.7551, 0.2836, 0.9661, 0.1743, 0.9569, 0.5032, 0.7556, 0.59, 0.756, 0.602, 0.9704, 0.5025, 0.9702, 0.59, 0.756, 0.6859, 0.7535, 0.7169, 0.965, 0.602, 0.9704, 0.4026, 0.756, 0.5032, 0.7556, 0.5025, 0.9702, 0.3946, 0.9695, 0.3093, 0.7551, 0.4026, 0.756, 0.3946, 0.9695, 0.2836, 0.9661])
me_003.use_remesh_preserve_volume = False
me_003.use_remesh_preserve_attributes = False
me_003.use_mirror_vertex_groups = False
me_003.update()

# ---- objects
ob_legr_1 = bpy.data.objects.new('legR_1球', me_003)

# ---- transforms, parenting, visibility, modifiers, constraints
ob_legr_1.location = (0.0, 0.0, 0.0)
ob_legr_1.scale = (0.7, 0.5, 0.5)
ob_legr_1.lineart.crease_threshold = 0.0

# ---- collection membership
col_collection_1.objects.link(ob_legr_1)

# ---- scene / render settings (as saved in the file)
scene.frame_start = 1; scene.frame_end = 250; scene.frame_set(1)
scene.render.engine = 'BLENDER_EEVEE_NEXT'
scene.render.resolution_percentage = 50
scene.render.dither_intensity = 0.0
scene.cycles.use_denoising = False
scene.cycles.samples = 128
scene.cycles.sampling_pattern = 'TABULATED_SOBOL'
scene.cycles.use_adaptive_sampling = False
scene.cycles.use_light_tree = False
scene.cycles.blur_glossy = 0.0
scene.cycles.sample_clamp_indirect = 0.0
scene.view_settings.view_transform = 'Standard'
bpy.context.view_layer.update()

# ---- added for rendering (the .blend has no active camera and no usable light): camera, sun
cam_auto = bpy.data.cameras.new('AutoCamera')
cam_auto.lens = 50.0
cam_auto.sensor_width = 36.0
cam_auto.clip_end = 1000.0
ob_auto_camera = bpy.data.objects.new('AutoCamera', cam_auto)
scene.collection.objects.link(ob_auto_camera)
ob_auto_camera.location = (2.97911, -3.53146, 1.58287)
ob_auto_camera.rotation_euler = (1.09748, -7.21219e-08, 0.694738)
scene.camera = ob_auto_camera
light_auto_sun = bpy.data.lights.new('AutoSun', 'SUN')
light_auto_sun.energy = 3.0
light_auto_sun.angle = 0.0523599
ob_auto_sun = bpy.data.objects.new('AutoSun', light_auto_sun)
scene.collection.objects.link(ob_auto_sun)
ob_auto_sun.rotation_euler = (0.872665, 0.174533, 0.523599)
bpy.context.view_layer.update()
